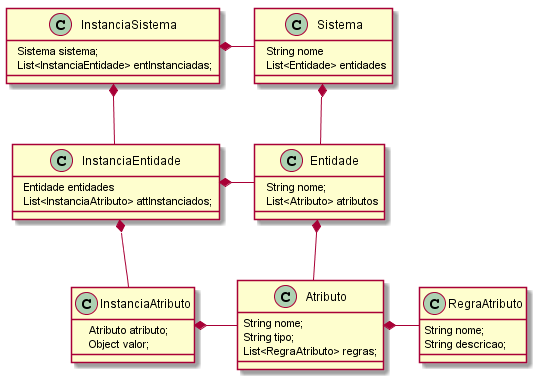

The diagram above was rendered by PlantUML. Its source (embedded in the PNG):
@startuml

class Sistema{

  String nome
  List<Entidade> entidades
}

class Entidade{

  String nome;
  List<Atributo> atributos
}

class Atributo{
  String nome;
  String tipo;
  List<RegraAtributo> regras;
}

class RegraAtributo{
  String nome;
  String descricao;
}

class InstanciaSistema{

  Sistema sistema;
  List<InstanciaEntidade> entInstanciadas;
}

class InstanciaEntidade{

  Entidade entidades
  List<InstanciaAtributo> attInstanciados;
}

class InstanciaAtributo{

    Atributo atributo;
    Object valor;
}

Sistema *-- Entidade
Entidade *-- Atributo
Atributo *- RegraAtributo

InstanciaSistema *- Sistema
InstanciaSistema *-- InstanciaEntidade
InstanciaEntidade *- Entidade
InstanciaEntidade *-- InstanciaAtributo
InstanciaAtributo *- Atributo

@enduml